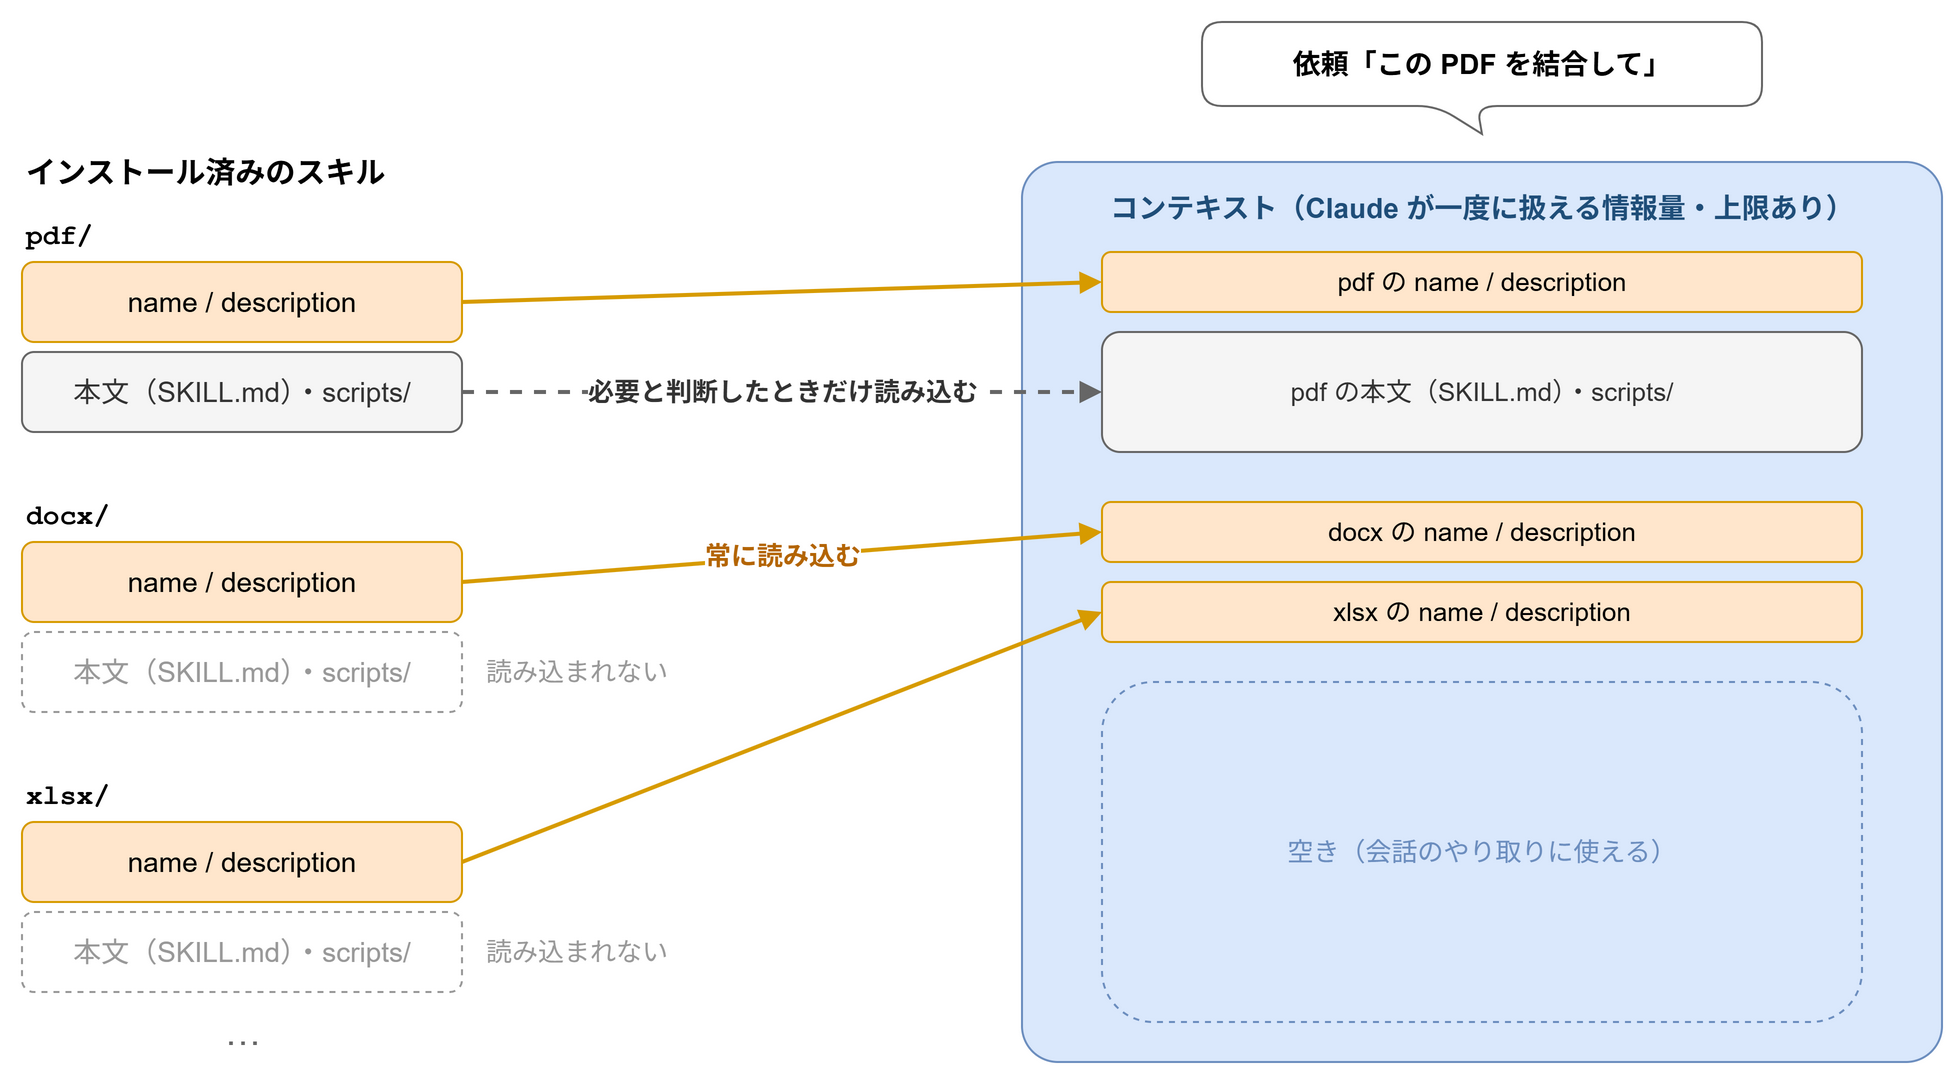

The diagram above was exported from draw.io. Its source (the exported page's mxGraphModel, read from the mxfile embedded in the PNG):
<mxGraphModel dx="1000" dy="600" grid="1" gridSize="10" guides="1" tooltips="1" connect="1" arrows="1" fold="1" page="0" pageScale="1" pageWidth="1000" pageHeight="600" math="0" shadow="0">
  <root>
    <mxCell id="0" />
    <mxCell id="1" parent="0" />
    <mxCell id="ltitle" value="インストール済みのスキル" style="text;html=1;align=left;verticalAlign=middle;fontStyle=1;fontSize=15;" vertex="1" parent="1">
      <mxGeometry x="20" y="70" width="240" height="30" as="geometry" />
    </mxCell>
    <mxCell id="pdfLabel" value="pdf/" style="text;html=1;align=left;verticalAlign=middle;fontStyle=1;fontSize=14;fontFamily=Courier New;" vertex="1" parent="1">
      <mxGeometry x="20" y="105" width="100" height="24" as="geometry" />
    </mxCell>
    <mxCell id="pdfTop" value="name / description" style="rounded=1;whiteSpace=wrap;html=1;fillColor=#ffe6cc;strokeColor=#d79b00;fontSize=14;" vertex="1" parent="1">
      <mxGeometry x="20" y="130" width="220" height="40" as="geometry" />
    </mxCell>
    <mxCell id="pdfBottom" value="本文（SKILL.md）・scripts/" style="rounded=1;whiteSpace=wrap;html=1;fillColor=#f5f5f5;strokeColor=#666666;fontColor=#333333;fontSize=14;" vertex="1" parent="1">
      <mxGeometry x="20" y="175" width="220" height="40" as="geometry" />
    </mxCell>
    <mxCell id="docxLabel" value="docx/" style="text;html=1;align=left;verticalAlign=middle;fontStyle=1;fontSize=14;fontFamily=Courier New;" vertex="1" parent="1">
      <mxGeometry x="20" y="245" width="100" height="24" as="geometry" />
    </mxCell>
    <mxCell id="docxTop" value="name / description" style="rounded=1;whiteSpace=wrap;html=1;fillColor=#ffe6cc;strokeColor=#d79b00;fontSize=14;" vertex="1" parent="1">
      <mxGeometry x="20" y="270" width="220" height="40" as="geometry" />
    </mxCell>
    <mxCell id="docxBottom" value="本文（SKILL.md）・scripts/" style="rounded=1;whiteSpace=wrap;html=1;fillColor=#ffffff;strokeColor=#999999;fontColor=#999999;dashed=1;fontSize=14;" vertex="1" parent="1">
      <mxGeometry x="20" y="315" width="220" height="40" as="geometry" />
    </mxCell>
    <mxCell id="docxNo" value="読み込まれない" style="text;html=1;align=left;verticalAlign=middle;fontSize=13;fontColor=#999999;" vertex="1" parent="1">
      <mxGeometry x="250" y="320" width="120" height="30" as="geometry" />
    </mxCell>
    <mxCell id="xlsxLabel" value="xlsx/" style="text;html=1;align=left;verticalAlign=middle;fontStyle=1;fontSize=14;fontFamily=Courier New;" vertex="1" parent="1">
      <mxGeometry x="20" y="385" width="100" height="24" as="geometry" />
    </mxCell>
    <mxCell id="xlsxTop" value="name / description" style="rounded=1;whiteSpace=wrap;html=1;fillColor=#ffe6cc;strokeColor=#d79b00;fontSize=14;" vertex="1" parent="1">
      <mxGeometry x="20" y="410" width="220" height="40" as="geometry" />
    </mxCell>
    <mxCell id="xlsxBottom" value="本文（SKILL.md）・scripts/" style="rounded=1;whiteSpace=wrap;html=1;fillColor=#ffffff;strokeColor=#999999;fontColor=#999999;dashed=1;fontSize=14;" vertex="1" parent="1">
      <mxGeometry x="20" y="455" width="220" height="40" as="geometry" />
    </mxCell>
    <mxCell id="xlsxNo" value="読み込まれない" style="text;html=1;align=left;verticalAlign=middle;fontSize=13;fontColor=#999999;" vertex="1" parent="1">
      <mxGeometry x="250" y="460" width="120" height="30" as="geometry" />
    </mxCell>
    <mxCell id="more" value="…" style="text;html=1;align=center;verticalAlign=middle;fontSize=18;fontColor=#666666;" vertex="1" parent="1">
      <mxGeometry x="20" y="500" width="220" height="30" as="geometry" />
    </mxCell>
    <mxCell id="request" value="依頼「この PDF を結合して」" style="shape=callout;whiteSpace=wrap;html=1;perimeter=calloutPerimeter;position2=0.5;base=20;size=14;position=0.42;fillColor=#ffffff;strokeColor=#666666;fontSize=14;fontStyle=1;rounded=1;" vertex="1" parent="1">
      <mxGeometry x="610" y="10" width="280" height="56" as="geometry" />
    </mxCell>
    <mxCell id="frame" value="コンテキスト（Claude が一度に扱える情報量・上限あり）" style="rounded=1;whiteSpace=wrap;html=1;fillColor=#dae8fc;strokeColor=#6c8ebf;verticalAlign=top;fontStyle=1;fontSize=14;fontColor=#1f4e79;arcSize=4;spacingTop=8;" vertex="1" parent="1">
      <mxGeometry x="520" y="80" width="460" height="450" as="geometry" />
    </mxCell>
    <mxCell id="sPdf" value="pdf の name / description" style="rounded=1;whiteSpace=wrap;html=1;fillColor=#ffe6cc;strokeColor=#d79b00;fontSize=13;" vertex="1" parent="1">
      <mxGeometry x="560" y="125" width="380" height="30" as="geometry" />
    </mxCell>
    <mxCell id="sPdfBody" value="pdf の本文（SKILL.md）・scripts/" style="rounded=1;whiteSpace=wrap;html=1;fillColor=#f5f5f5;strokeColor=#666666;fontColor=#333333;fontSize=13;" vertex="1" parent="1">
      <mxGeometry x="560" y="165" width="380" height="60" as="geometry" />
    </mxCell>
    <mxCell id="sDocx" value="docx の name / description" style="rounded=1;whiteSpace=wrap;html=1;fillColor=#ffe6cc;strokeColor=#d79b00;fontSize=13;" vertex="1" parent="1">
      <mxGeometry x="560" y="250" width="380" height="30" as="geometry" />
    </mxCell>
    <mxCell id="sXlsx" value="xlsx の name / description" style="rounded=1;whiteSpace=wrap;html=1;fillColor=#ffe6cc;strokeColor=#d79b00;fontSize=13;" vertex="1" parent="1">
      <mxGeometry x="560" y="290" width="380" height="30" as="geometry" />
    </mxCell>
    <mxCell id="free" value="空き（会話のやり取りに使える）" style="rounded=1;whiteSpace=wrap;html=1;fillColor=none;strokeColor=#6c8ebf;dashed=1;fontColor=#6c8ebf;fontSize=13;" vertex="1" parent="1">
      <mxGeometry x="560" y="340" width="380" height="170" as="geometry" />
    </mxCell>
    <mxCell id="ePdf" value="" style="endArrow=block;endFill=1;html=1;exitX=1;exitY=0.5;exitDx=0;exitDy=0;entryX=0;entryY=0.5;entryDx=0;entryDy=0;strokeColor=#d79b00;strokeWidth=2;" edge="1" parent="1" source="pdfTop" target="sPdf">
      <mxGeometry relative="1" as="geometry" />
    </mxCell>
    <mxCell id="eDocx" value="常に読み込む" style="endArrow=block;endFill=1;html=1;exitX=1;exitY=0.5;exitDx=0;exitDy=0;entryX=0;entryY=0.5;entryDx=0;entryDy=0;strokeColor=#d79b00;strokeWidth=2;fontColor=#b46504;fontStyle=1;fontSize=13;labelBackgroundColor=#ffffff;" edge="1" parent="1" source="docxTop" target="sDocx">
      <mxGeometry relative="1" as="geometry" />
    </mxCell>
    <mxCell id="eXlsx" value="" style="endArrow=block;endFill=1;html=1;exitX=1;exitY=0.5;exitDx=0;exitDy=0;entryX=0;entryY=0.5;entryDx=0;entryDy=0;strokeColor=#d79b00;strokeWidth=2;" edge="1" parent="1" source="xlsxTop" target="sXlsx">
      <mxGeometry relative="1" as="geometry" />
    </mxCell>
    <mxCell id="eBody" value="必要と判断したときだけ読み込む" style="endArrow=block;endFill=1;html=1;exitX=1;exitY=0.5;exitDx=0;exitDy=0;entryX=0;entryY=0.5;entryDx=0;entryDy=0;strokeColor=#666666;strokeWidth=2;dashed=1;fontColor=#333333;fontStyle=1;fontSize=13;labelBackgroundColor=#ffffff;" edge="1" parent="1" source="pdfBottom" target="sPdfBody">
      <mxGeometry relative="1" as="geometry" />
    </mxCell>
  </root>
</mxGraphModel>